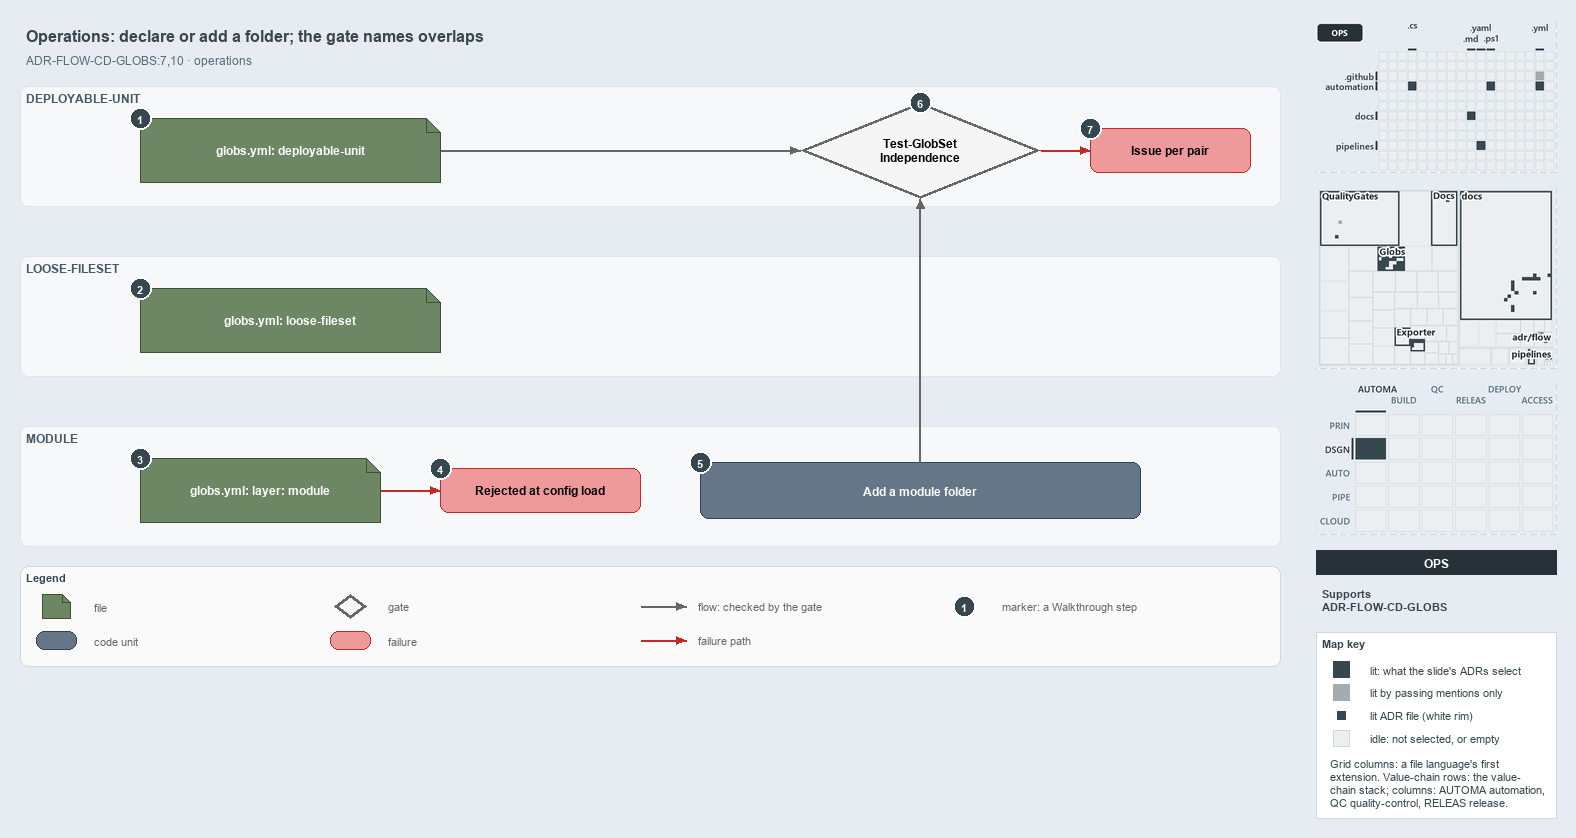

The diagram above was exported from draw.io. Its source (the exported page's mxGraphModel, read from the mxfile embedded in the PNG):
<mxGraphModel dx="1024" dy="768" grid="0" gridSize="10" guides="1" tooltips="1" connect="1" arrows="1" fold="1" page="1" pageScale="1" pageWidth="1572" pageHeight="700" background="#E6ECF2" math="0" shadow="0">
  <root>
    <mxCell id="0" />
    <mxCell id="1" parent="0" />
    <mxCell id="title" value="Operations: declare or add a folder; the gate names overlaps" style="text;html=1;align=left;verticalAlign=middle;fontSize=16;fontStyle=1;fontColor=#37474F;" vertex="1" parent="1">
      <mxGeometry x="20" y="14" width="1260" height="30" as="geometry" />
    </mxCell>
    <mxCell id="subtitle" value="ADR-FLOW-CD-GLOBS:7,10 &amp;#183; operations" style="text;html=1;align=left;verticalAlign=middle;fontSize=12;fontColor=#546E7A;" vertex="1" parent="1">
      <mxGeometry x="20" y="44" width="1240" height="20" as="geometry" />
    </mxCell>
    <mxCell id="band-du" value="DEPLOYABLE-UNIT" style="rounded=1;html=1;arcSize=3;fillColor=#F6F8FA;strokeColor=#E1E4E8;verticalAlign=top;align=left;spacingLeft=8;fontStyle=1;fontSize=12;fontColor=#455A64;" vertex="1" parent="1">
      <mxGeometry x="20" y="80" width="1260" height="120" as="geometry" />
    </mxCell>
    <mxCell id="band-loose" value="LOOSE-FILESET" style="rounded=1;html=1;arcSize=3;fillColor=#F6F8FA;strokeColor=#E1E4E8;verticalAlign=top;align=left;spacingLeft=8;fontStyle=1;fontSize=12;fontColor=#455A64;" vertex="1" parent="1">
      <mxGeometry x="20" y="250" width="1260" height="120" as="geometry" />
    </mxCell>
    <mxCell id="band-module" value="MODULE" style="rounded=1;html=1;arcSize=3;fillColor=#F6F8FA;strokeColor=#E1E4E8;verticalAlign=top;align=left;spacingLeft=8;fontStyle=1;fontSize=12;fontColor=#455A64;" vertex="1" parent="1">
      <mxGeometry x="20" y="420" width="1260" height="120" as="geometry" />
    </mxCell>
    <mxCell id="file-du" value="&lt;b&gt;globs.yml: deployable-unit&lt;/b&gt;" style="shape=note;size=14;whiteSpace=wrap;html=1;fillColor=#6d8764;strokeColor=#3a5431;fontColor=#FFFFFF;fontSize=12;" vertex="1" parent="1">
      <mxGeometry x="140" y="112" width="300" height="64" as="geometry" />
    </mxCell>
    <mxCell id="gate-run" value="&lt;b&gt;Test-GlobSet&lt;br&gt;Independence&lt;/b&gt;" style="rhombus;whiteSpace=wrap;html=1;fillColor=#f5f5f5;strokeColor=#666666;strokeWidth=3;fontSize=12;" vertex="1" parent="1">
      <mxGeometry x="800" y="96" width="240" height="96" as="geometry" />
    </mxCell>
    <mxCell id="p-edge-du-gate-a" value="" style="text;html=1;strokeColor=none;fillColor=none;" vertex="1" parent="1">
      <mxGeometry x="440" y="144" width="1" height="1" as="geometry" />
    </mxCell>
    <mxCell id="p-edge-du-gate-b" value="" style="text;html=1;strokeColor=none;fillColor=none;" vertex="1" parent="1">
      <mxGeometry x="800" y="144" width="1" height="1" as="geometry" />
    </mxCell>
    <mxCell id="edge-du-gate" value="" style="edgeStyle=orthogonalEdgeStyle;rounded=1;html=1;fontSize=10;endArrow=block;strokeColor=#666666;" edge="1" parent="1" source="p-edge-du-gate-a" target="p-edge-du-gate-b">
      <mxGeometry relative="1" as="geometry" />
    </mxCell>
    <mxCell id="fail-pair" value="&lt;b&gt;Issue per pair&lt;/b&gt;" style="rounded=1;whiteSpace=wrap;html=1;arcSize=20;fillColor=#EF9A9A;strokeColor=#C62828;fontSize=12;" vertex="1" parent="1">
      <mxGeometry x="1090" y="122" width="160" height="44" as="geometry" />
    </mxCell>
    <mxCell id="p-edge-gate-fail-a" value="" style="text;html=1;strokeColor=none;fillColor=none;" vertex="1" parent="1">
      <mxGeometry x="1040" y="144" width="1" height="1" as="geometry" />
    </mxCell>
    <mxCell id="p-edge-gate-fail-b" value="" style="text;html=1;strokeColor=none;fillColor=none;" vertex="1" parent="1">
      <mxGeometry x="1090" y="144" width="1" height="1" as="geometry" />
    </mxCell>
    <mxCell id="edge-gate-fail" value="" style="edgeStyle=orthogonalEdgeStyle;rounded=1;html=1;fontSize=10;endArrow=block;strokeColor=#C62828;" edge="1" parent="1" source="p-edge-gate-fail-a" target="p-edge-gate-fail-b">
      <mxGeometry relative="1" as="geometry" />
    </mxCell>
    <mxCell id="file-loose" value="&lt;b&gt;globs.yml: loose-fileset&lt;/b&gt;" style="shape=note;size=14;whiteSpace=wrap;html=1;fillColor=#6d8764;strokeColor=#3a5431;fontColor=#FFFFFF;fontSize=12;" vertex="1" parent="1">
      <mxGeometry x="140" y="282" width="300" height="64" as="geometry" />
    </mxCell>
    <mxCell id="file-module" value="&lt;b&gt;globs.yml: layer: module&lt;/b&gt;" style="shape=note;size=14;whiteSpace=wrap;html=1;fillColor=#6d8764;strokeColor=#3a5431;fontColor=#FFFFFF;fontSize=12;" vertex="1" parent="1">
      <mxGeometry x="140" y="452" width="240" height="64" as="geometry" />
    </mxCell>
    <mxCell id="fail-module" value="&lt;b&gt;Rejected at config load&lt;/b&gt;" style="rounded=1;whiteSpace=wrap;html=1;arcSize=20;fillColor=#EF9A9A;strokeColor=#C62828;fontSize=12;" vertex="1" parent="1">
      <mxGeometry x="440" y="462" width="200" height="44" as="geometry" />
    </mxCell>
    <mxCell id="p-edge-module-fail-a" value="" style="text;html=1;strokeColor=none;fillColor=none;" vertex="1" parent="1">
      <mxGeometry x="380" y="484" width="1" height="1" as="geometry" />
    </mxCell>
    <mxCell id="p-edge-module-fail-b" value="" style="text;html=1;strokeColor=none;fillColor=none;" vertex="1" parent="1">
      <mxGeometry x="440" y="484" width="1" height="1" as="geometry" />
    </mxCell>
    <mxCell id="edge-module-fail" value="" style="edgeStyle=orthogonalEdgeStyle;rounded=1;html=1;fontSize=10;endArrow=block;strokeColor=#C62828;" edge="1" parent="1" source="p-edge-module-fail-a" target="p-edge-module-fail-b">
      <mxGeometry relative="1" as="geometry" />
    </mxCell>
    <mxCell id="unit-folder" value="&lt;b&gt;Add a module folder&lt;/b&gt;" style="rounded=1;whiteSpace=wrap;html=1;arcSize=20;fillColor=#647687;strokeColor=#314354;fontColor=#FFFFFF;fontSize=12;" vertex="1" parent="1">
      <mxGeometry x="700" y="456" width="440" height="56" as="geometry" />
    </mxCell>
    <mxCell id="p-edge-folder-gate-a" value="" style="text;html=1;strokeColor=none;fillColor=none;" vertex="1" parent="1">
      <mxGeometry x="920" y="456" width="1" height="1" as="geometry" />
    </mxCell>
    <mxCell id="p-edge-folder-gate-b" value="" style="text;html=1;strokeColor=none;fillColor=none;" vertex="1" parent="1">
      <mxGeometry x="920" y="192" width="1" height="1" as="geometry" />
    </mxCell>
    <mxCell id="edge-folder-gate" value="" style="edgeStyle=orthogonalEdgeStyle;rounded=1;html=1;fontSize=10;endArrow=block;strokeColor=#666666;" edge="1" parent="1" source="p-edge-folder-gate-a" target="p-edge-folder-gate-b">
      <mxGeometry relative="1" as="geometry" />
    </mxCell>
    <mxCell id="mark-1" value="1" style="ellipse;html=1;fillColor=#37474F;strokeColor=#FFFFFF;strokeWidth=2;fontColor=#FFFFFF;fontStyle=1;fontSize=11;" vertex="1" parent="1">
      <mxGeometry x="129" y="101" width="22" height="22" as="geometry" />
    </mxCell>
    <mxCell id="mark-2" value="2" style="ellipse;html=1;fillColor=#37474F;strokeColor=#FFFFFF;strokeWidth=2;fontColor=#FFFFFF;fontStyle=1;fontSize=11;" vertex="1" parent="1">
      <mxGeometry x="129" y="271" width="22" height="22" as="geometry" />
    </mxCell>
    <mxCell id="mark-3" value="3" style="ellipse;html=1;fillColor=#37474F;strokeColor=#FFFFFF;strokeWidth=2;fontColor=#FFFFFF;fontStyle=1;fontSize=11;" vertex="1" parent="1">
      <mxGeometry x="129" y="441" width="22" height="22" as="geometry" />
    </mxCell>
    <mxCell id="mark-4" value="4" style="ellipse;html=1;fillColor=#37474F;strokeColor=#FFFFFF;strokeWidth=2;fontColor=#FFFFFF;fontStyle=1;fontSize=11;" vertex="1" parent="1">
      <mxGeometry x="429" y="451" width="22" height="22" as="geometry" />
    </mxCell>
    <mxCell id="mark-5" value="5" style="ellipse;html=1;fillColor=#37474F;strokeColor=#FFFFFF;strokeWidth=2;fontColor=#FFFFFF;fontStyle=1;fontSize=11;" vertex="1" parent="1">
      <mxGeometry x="689" y="445" width="22" height="22" as="geometry" />
    </mxCell>
    <mxCell id="mark-6" value="6" style="ellipse;html=1;fillColor=#37474F;strokeColor=#FFFFFF;strokeWidth=2;fontColor=#FFFFFF;fontStyle=1;fontSize=11;" vertex="1" parent="1">
      <mxGeometry x="909" y="85" width="22" height="22" as="geometry" />
    </mxCell>
    <mxCell id="mark-7" value="7" style="ellipse;html=1;fillColor=#37474F;strokeColor=#FFFFFF;strokeWidth=2;fontColor=#FFFFFF;fontStyle=1;fontSize=11;" vertex="1" parent="1">
      <mxGeometry x="1079" y="111" width="22" height="22" as="geometry" />
    </mxCell>
    <mxCell id="legend" value="&lt;b&gt;Legend&lt;/b&gt;" style="rounded=1;whiteSpace=wrap;html=1;arcSize=6;fillColor=#FAFAFA;strokeColor=#CFD8DC;align=left;verticalAlign=top;spacing=8;fontSize=11;fontColor=#37474F;" vertex="1" parent="1">
      <mxGeometry x="20" y="560" width="1260" height="100" as="geometry" />
    </mxCell>
    <mxCell id="legend-0" value="" style="shape=note;size=14;whiteSpace=wrap;html=1;fillColor=#6d8764;strokeColor=#3a5431;fontColor=#FFFFFF;fontSize=12;" vertex="1" parent="1">
      <mxGeometry x="42" y="588" width="28" height="24" as="geometry" />
    </mxCell>
    <mxCell id="legend-0-text" value="file" style="text;html=1;align=left;verticalAlign=middle;fontSize=11;fontColor=#666666;" vertex="1" parent="1">
      <mxGeometry x="88" y="590" width="230" height="20" as="geometry" />
    </mxCell>
    <mxCell id="legend-1" value="" style="rounded=1;whiteSpace=wrap;html=1;arcSize=20;fillColor=#647687;strokeColor=#314354;fontColor=#FFFFFF;fontSize=12;" vertex="1" parent="1">
      <mxGeometry x="36" y="625" width="40" height="18" as="geometry" />
    </mxCell>
    <mxCell id="legend-1-text" value="code unit" style="text;html=1;align=left;verticalAlign=middle;fontSize=11;fontColor=#666666;" vertex="1" parent="1">
      <mxGeometry x="88" y="624" width="230" height="20" as="geometry" />
    </mxCell>
    <mxCell id="legend-2" value="" style="rhombus;whiteSpace=wrap;html=1;fillColor=#f5f5f5;strokeColor=#666666;strokeWidth=3;fontSize=12;" vertex="1" parent="1">
      <mxGeometry x="334" y="588" width="32" height="24" as="geometry" />
    </mxCell>
    <mxCell id="legend-2-text" value="gate" style="text;html=1;align=left;verticalAlign=middle;fontSize=11;fontColor=#666666;" vertex="1" parent="1">
      <mxGeometry x="382" y="590" width="230" height="20" as="geometry" />
    </mxCell>
    <mxCell id="legend-3" value="" style="rounded=1;whiteSpace=wrap;html=1;arcSize=20;fillColor=#EF9A9A;strokeColor=#C62828;fontSize=12;" vertex="1" parent="1">
      <mxGeometry x="330" y="625" width="40" height="18" as="geometry" />
    </mxCell>
    <mxCell id="legend-3-text" value="failure" style="text;html=1;align=left;verticalAlign=middle;fontSize=11;fontColor=#666666;" vertex="1" parent="1">
      <mxGeometry x="382" y="624" width="230" height="20" as="geometry" />
    </mxCell>
    <mxCell id="legend-4-a" value="" style="text;html=1;strokeColor=none;fillColor=none;" vertex="1" parent="1">
      <mxGeometry x="640" y="600" width="1" height="1" as="geometry" />
    </mxCell>
    <mxCell id="legend-4-b" value="" style="text;html=1;strokeColor=none;fillColor=none;" vertex="1" parent="1">
      <mxGeometry x="686" y="600" width="1" height="1" as="geometry" />
    </mxCell>
    <mxCell id="legend-4" value="" style="edgeStyle=orthogonalEdgeStyle;rounded=1;html=1;fontSize=10;endArrow=block;strokeColor=#666666;" edge="1" parent="1" source="legend-4-a" target="legend-4-b">
      <mxGeometry relative="1" as="geometry" />
    </mxCell>
    <mxCell id="legend-4-text" value="flow: checked by the gate" style="text;html=1;align=left;verticalAlign=middle;fontSize=11;fontColor=#666666;" vertex="1" parent="1">
      <mxGeometry x="692" y="590" width="230" height="20" as="geometry" />
    </mxCell>
    <mxCell id="legend-5-a" value="" style="text;html=1;strokeColor=none;fillColor=none;" vertex="1" parent="1">
      <mxGeometry x="640" y="634" width="1" height="1" as="geometry" />
    </mxCell>
    <mxCell id="legend-5-b" value="" style="text;html=1;strokeColor=none;fillColor=none;" vertex="1" parent="1">
      <mxGeometry x="686" y="634" width="1" height="1" as="geometry" />
    </mxCell>
    <mxCell id="legend-5" value="" style="edgeStyle=orthogonalEdgeStyle;rounded=1;html=1;fontSize=10;endArrow=block;strokeColor=#C62828;" edge="1" parent="1" source="legend-5-a" target="legend-5-b">
      <mxGeometry relative="1" as="geometry" />
    </mxCell>
    <mxCell id="legend-5-text" value="failure path" style="text;html=1;align=left;verticalAlign=middle;fontSize=11;fontColor=#666666;" vertex="1" parent="1">
      <mxGeometry x="692" y="624" width="230" height="20" as="geometry" />
    </mxCell>
    <mxCell id="legend-6" value="1" style="ellipse;html=1;fillColor=#37474F;strokeColor=#FFFFFF;strokeWidth=2;fontColor=#FFFFFF;fontStyle=1;fontSize=11;" vertex="1" parent="1">
      <mxGeometry x="953" y="589" width="22" height="22" as="geometry" />
    </mxCell>
    <mxCell id="legend-6-text" value="marker: a Walkthrough step" style="text;html=1;align=left;verticalAlign=middle;fontSize=11;fontColor=#666666;" vertex="1" parent="1">
      <mxGeometry x="996" y="590" width="230" height="20" as="geometry" />
    </mxCell>
    <mxCell id="minimap-grid" value="" style="shape=image;html=1;imageAspect=0;aspect=fixed;verticalLabelPosition=bottom;strokeColor=#CFD8DC;dashed=1;fillColor=#FAFAFA;image=data:image/png,(base64 omitted: 11448 chars);" vertex="1" parent="1">
      <mxGeometry x="1316" y="16" width="240" height="150" as="geometry" />
    </mxCell>
    <mxCell id="minimap-tree" value="" style="shape=image;html=1;imageAspect=0;aspect=fixed;verticalLabelPosition=bottom;strokeColor=#CFD8DC;dashed=1;fillColor=#FAFAFA;image=data:image/png,(base64 omitted: 20496 chars);" vertex="1" parent="1">
      <mxGeometry x="1316" y="182" width="240" height="180" as="geometry" />
    </mxCell>
    <mxCell id="minimap-chain" value="" style="shape=image;html=1;imageAspect=0;aspect=fixed;verticalLabelPosition=bottom;strokeColor=#CFD8DC;dashed=1;fillColor=#FAFAFA;image=data:image/png,(base64 omitted: 14172 chars);" vertex="1" parent="1">
      <mxGeometry x="1316" y="378" width="240" height="150" as="geometry" />
    </mxCell>
    <mxCell id="lens-badge" value="OPS" style="rounded=0;whiteSpace=wrap;html=1;align=center;verticalAlign=middle;fontSize=12;fontStyle=1;fontColor=#FFFFFF;fillColor=#263238;strokeColor=none;" vertex="1" parent="1">
      <mxGeometry x="1316" y="544" width="240" height="24" as="geometry" />
    </mxCell>
    <mxCell id="supports" value="&lt;b&gt;Supports&lt;/b&gt;&lt;br&gt;ADR-FLOW-CD-GLOBS" style="text;html=1;whiteSpace=wrap;align=left;verticalAlign=top;fontSize=11;fontColor=#37474F;" vertex="1" parent="1">
      <mxGeometry x="1316" y="576" width="240" height="38" as="geometry" />
    </mxCell>
    <mxCell id="mapkey" value="&lt;b&gt;Map key&lt;/b&gt;" style="rounded=0;whiteSpace=wrap;html=1;align=left;verticalAlign=top;fontSize=11;fontColor=#37474F;fillColor=#FFFFFF;strokeColor=#CFD8DC;spacingLeft=8;spacingTop=2;" vertex="1" parent="1">
      <mxGeometry x="1316" y="626" width="240" height="186" as="geometry" />
    </mxCell>
    <mxCell id="mapkey-lit" value="" style="rounded=0;html=1;fillColor=#37474F;strokeColor=#37474F;" vertex="1" parent="1">
      <mxGeometry x="1333.0" y="655.0" width="16" height="16" as="geometry" />
    </mxCell>
    <mxCell id="mapkey-lit-text" value="lit: what the slide's ADRs select" style="text;html=1;align=left;verticalAlign=middle;fontSize=11;fontColor=#37474F;" vertex="1" parent="1">
      <mxGeometry x="1364" y="653" width="184" height="20" as="geometry" />
    </mxCell>
    <mxCell id="mapkey-touched" value="" style="rounded=0;html=1;fillColor=#A4ACB0;strokeColor=#A4ACB0;" vertex="1" parent="1">
      <mxGeometry x="1333.0" y="678.0" width="16" height="16" as="geometry" />
    </mxCell>
    <mxCell id="mapkey-touched-text" value="lit by passing mentions only" style="text;html=1;align=left;verticalAlign=middle;fontSize=11;fontColor=#37474F;" vertex="1" parent="1">
      <mxGeometry x="1364" y="676" width="184" height="20" as="geometry" />
    </mxCell>
    <mxCell id="mapkey-adr" value="" style="rounded=0;html=1;fillColor=#37474F;strokeColor=#FFFFFF;strokeWidth=2;" vertex="1" parent="1">
      <mxGeometry x="1335.0" y="703.0" width="12" height="12" as="geometry" />
    </mxCell>
    <mxCell id="mapkey-adr-text" value="lit ADR file (white rim)" style="text;html=1;align=left;verticalAlign=middle;fontSize=11;fontColor=#37474F;" vertex="1" parent="1">
      <mxGeometry x="1364" y="699" width="184" height="20" as="geometry" />
    </mxCell>
    <mxCell id="mapkey-idle" value="" style="rounded=0;html=1;fillColor=#ECEFF1;strokeColor=#CFD8DC;" vertex="1" parent="1">
      <mxGeometry x="1333.0" y="724.0" width="16" height="16" as="geometry" />
    </mxCell>
    <mxCell id="mapkey-idle-text" value="idle: not selected, or empty" style="text;html=1;align=left;verticalAlign=middle;fontSize=11;fontColor=#37474F;" vertex="1" parent="1">
      <mxGeometry x="1364" y="722" width="184" height="20" as="geometry" />
    </mxCell>
    <mxCell id="mapkey-codes" value="Grid columns: a file language's first&lt;br&gt;extension. Value-chain rows: the value-&lt;br&gt;chain stack; columns: AUTOMA automation,&lt;br&gt;QC quality-control, RELEAS release." style="text;html=1;align=left;verticalAlign=top;whiteSpace=wrap;fontSize=11;fontColor=#37474F;" vertex="1" parent="1">
      <mxGeometry x="1324" y="746" width="224" height="60" as="geometry" />
    </mxCell>
  </root>
</mxGraphModel>